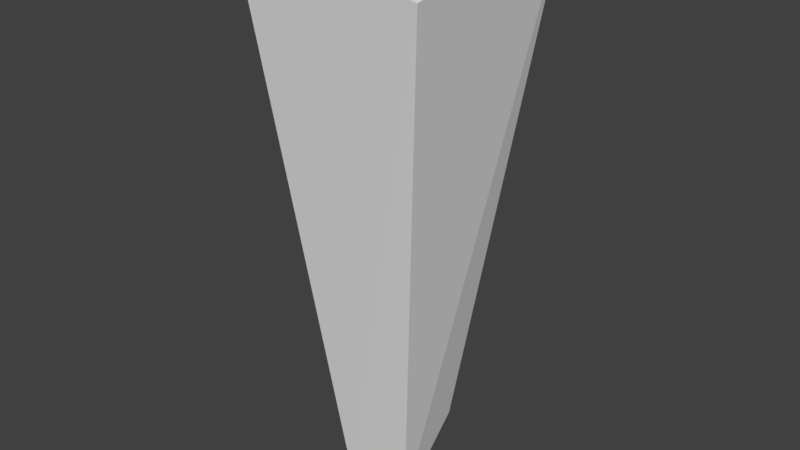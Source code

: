 # Source: stake.blend  (saved by Blender 2.77.0; exported with 4.5.12 LTS)
import bpy
from mathutils import Matrix  # noqa: F401  (used for matrix-valued properties, if any)

bpy.ops.wm.read_factory_settings(use_empty=True)
scene = bpy.context.scene
scene.name = 'Scene'

# ---- collections
col_collection_1 = bpy.data.collections.new('Collection 1'); scene.collection.children.link(col_collection_1)

# ---- world
world_world = bpy.data.worlds.new('World'); scene.world = world_world
world_world.color = (0.05088, 0.05088, 0.05088)
world_world.use_sun_shadow = False
world_world.sun_shadow_jitter_overblur = 0.0
world_world.cycles.sampling_method = 'MANUAL'

# ---- meshes
me_cube = bpy.data.meshes.new('Cube')
me_cube.from_pydata([(-0.2481, -0.2481, -1.0), (-0.6798, -0.6798, 3.0), (-0.2481, 0.2481, -1.0), (-0.6798, 0.6798, 3.0), (0.2481, -0.2481, -1.0), (0.6798, -0.6798, 2.736), (0.2481, 0.2481, -0.5175), (0.6798, 0.6798, 3.0)], [], [(1, 3, 2, 0), (3, 7, 6, 2), (7, 5, 4, 6), (5, 1, 0, 4), (0, 2, 6, 4), (5, 7, 3, 1)])
_uv = me_cube.uv_layers.new(name='UVMap')
_uv.uv.foreach_set('vector', [0.2192, 0.106, 0.2113, 0.106, 0.2138, 0.08304, 0.2167, 0.08304, 0.227, 0.1061, 0.2192, 0.1053, 0.2238, 0.08545, 0.227, 0.08304, 0.2113, 0.1067, 0.2037, 0.1044, 0.2083, 0.08336, 0.2109, 0.08636, 0.227, 0.08535, 0.2346, 0.08304, 0.2346, 0.1061, 0.2318, 0.1064, 0.2085, 0.08304, 0.2113, 0.08332, 0.2109, 0.08636, 0.2083, 0.08336, 0.219, 0.1061, 0.227, 0.1062, 0.2269, 0.114, 0.2191, 0.114])
me_cube.use_remesh_preserve_volume = False
me_cube.use_remesh_preserve_attributes = False
me_cube.use_mirror_vertex_groups = False
me_cube.update()

# ---- objects
ob_cube = bpy.data.objects.new('Cube', me_cube)

# ---- transforms, parenting, visibility, modifiers, constraints
ob_cube.location = (0.0, 0.0, 0.0)
ob_cube.scale = (0.05, 0.05, 0.05)
ob_cube.lineart.crease_threshold = 0.0

# ---- collection membership
col_collection_1.objects.link(ob_cube)

# ---- scene / render settings (as saved in the file)
scene.frame_start = 1; scene.frame_end = 250; scene.frame_set(1)
scene.render.engine = 'BLENDER_EEVEE_NEXT'
scene.render.resolution_percentage = 50
scene.render.dither_intensity = 0.0
scene.cycles.use_denoising = False
scene.cycles.samples = 128
scene.cycles.sampling_pattern = 'TABULATED_SOBOL'
scene.cycles.light_sampling_threshold = 0.0
scene.cycles.use_adaptive_sampling = False
scene.cycles.use_light_tree = False
scene.cycles.blur_glossy = 0.0
scene.cycles.sample_clamp_indirect = 0.0
scene.view_settings.view_transform = 'Standard'
bpy.context.view_layer.update()

# ---- added for rendering (the .blend has no active camera and no usable light): camera, sun
cam_auto = bpy.data.cameras.new('AutoCamera')
cam_auto.lens = 50.0
cam_auto.sensor_width = 36.0
cam_auto.clip_end = 1000.0
ob_auto_camera = bpy.data.objects.new('AutoCamera', cam_auto)
scene.collection.objects.link(ob_auto_camera)
ob_auto_camera.location = (0.205315, -0.246378, 0.214252)
ob_auto_camera.rotation_euler = (1.09748, -7.21219e-08, 0.694738)
scene.camera = ob_auto_camera
light_auto_sun = bpy.data.lights.new('AutoSun', 'SUN')
light_auto_sun.energy = 3.0
light_auto_sun.angle = 0.0523599
ob_auto_sun = bpy.data.objects.new('AutoSun', light_auto_sun)
scene.collection.objects.link(ob_auto_sun)
ob_auto_sun.rotation_euler = (0.872665, 0.174533, 0.523599)
bpy.context.view_layer.update()
